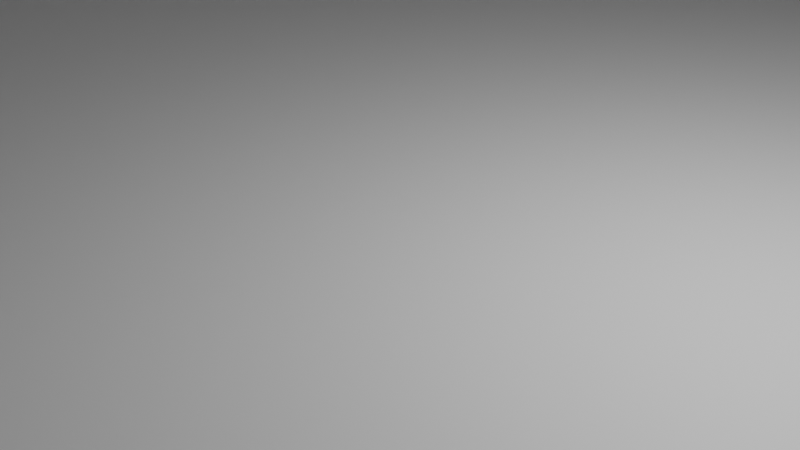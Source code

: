 # Source: Escena.blend  (saved by Blender 2.80.59; exported with 4.5.12 LTS)
import bpy
from mathutils import Matrix  # noqa: F401  (used for matrix-valued properties, if any)

bpy.ops.wm.read_factory_settings(use_empty=True)
scene = bpy.context.scene
scene.name = 'Scene'

# ---- collections
col_collection = bpy.data.collections.new('Collection'); scene.collection.children.link(col_collection)

# ---- materials (node trees are filled in below, after node groups)
mat_material = bpy.data.materials.new('Material')
mat_material.alpha_threshold = 0.0
mat_material.use_transparent_shadow = False
mat_material.roughness = 0.5
mat_material.line_color = (0.0, 0.0, 0.0, 1.0)

# ---- material node trees
mat_material.use_nodes = True; mat_material.node_tree.nodes.clear()
_N = mat_material.node_tree.nodes; _L = mat_material.node_tree.links
n0 = _N.new('ShaderNodeOutputMaterial'); n0.name = 'Material Output'; n0.location = (300, 300)
n1 = _N.new('ShaderNodeBsdfPrincipled'); n1.name = 'Principled BSDF'; n1.location = (10, 300)
n1.distribution = 'GGX'
n1.subsurface_method = 'BURLEY'
n1.inputs[3].default_value = 1.45
_L.new(n1.outputs[0], n0.inputs[0])
n0.is_active_output = True

# ---- world
world_world = bpy.data.worlds.new('World'); scene.world = world_world
world_world.use_nodes = True; world_world.node_tree.nodes.clear()
_N = world_world.node_tree.nodes; _L = world_world.node_tree.links
n0 = _N.new('ShaderNodeOutputWorld'); n0.name = 'World Output'; n0.location = (300, 300)
n1 = _N.new('ShaderNodeBackground'); n1.name = 'Background'; n1.location = (10, 300)
n1.inputs[0].default_value = (0.05088, 0.05088, 0.05088, 1.0)
_L.new(n1.outputs[0], n0.inputs[0])
n0.is_active_output = True
world_world.color = (0.05088, 0.05088, 0.05088)
world_world.use_sun_shadow = False
world_world.sun_shadow_jitter_overblur = 0.0

# ---- cameras
cam_camera = bpy.data.cameras.new('Camera')
cam_camera.clip_end = 100.0
cam_camera.ortho_scale = 7.314
cam_camera.dof.focus_distance = 0.0
cam_camera.dof.aperture_fstop = 128.0

# ---- lights
light_light = bpy.data.lights.new('Light', 'POINT')
light_light.transmission_factor = 0.0
light_light.cutoff_distance = 30.0
light_light.energy = 1000.0
light_light.shadow_buffer_clip_start = 1.001
light_light.shadow_soft_size = 0.1
light_light.shadow_maximum_resolution = 0.006
light_light.use_absolute_resolution = True

# ---- meshes
me_cube = bpy.data.meshes.new('Cube')
me_cube.from_pydata([(-0.5559, 1.0, 161.9), (1.596, -1.0, 161.9), (1.708, 1.0, 161.9), (1.708, -1.0, 161.9), (-1.859, 1.0, 149.1), (-1.859, -1.0, 149.1), (-1.747, 1.0, 149.1), (-1.747, -1.0, 149.1), (-2.705, 1.0, 134.5), (-2.705, -1.0, 134.5), (-2.593, 1.0, 134.5), (-2.593, -1.0, 134.5), (-3.136, 1.0, 106.3), (-3.136, -1.0, 106.3), (-3.024, 1.0, 106.3), (-3.024, -1.0, 106.3), (-3.209, 1.0, 61.29), (-3.209, -1.0, 61.29), (-3.097, 1.0, 61.29), (-3.097, -1.0, 61.29), (-3.209, 1.0, 1.0), (-3.209, -1.0, 1.0), (-3.209, -1.0, -1.0), (-3.209, 1.0, -1.0), (-3.097, 1.0, 1.0), (-3.097, -1.0, 1.0), (-3.097, -1.0, -1.0), (-3.097, 1.0, -1.0), (-1.0, -1.0, -1.0), (-1.0, -1.0, 1.0), (-1.0, 1.0, -1.0), (-1.0, 1.0, 1.0), (8.392, -1.0, -1.0), (8.392, -1.0, 1.0), (8.392, 1.0, -1.0), (8.392, 1.0, 1.0)], [], [(30, 27, 24), (27, 20, 24), (34, 28, 30), (35, 32, 34), (31, 34, 30), (29, 26, 28), (28, 27, 30), (26, 23, 27), (11, 5, 9), (6, 0, 2), (9, 4, 8), (10, 4, 6), (10, 7, 11), (2, 1, 3), (6, 3, 7), (7, 1, 5), (5, 0, 4), (31, 29, 33), (33, 29, 28), (34, 32, 28), (35, 33, 32), (31, 35, 34), (28, 26, 27), (26, 22, 23), (11, 7, 5), (6, 4, 0), (9, 5, 4), (10, 8, 4), (10, 6, 7), (2, 0, 1), (6, 2, 3), (7, 3, 1), (5, 1, 0), (18, 15, 19), (30, 24, 31), (14, 10, 11), (25, 22, 26), (25, 21, 22), (31, 24, 25), (14, 11, 15), (31, 25, 29), (21, 16, 20), (21, 17, 16), (18, 14, 15), (13, 9, 8), (15, 11, 9), (17, 13, 12), (19, 15, 13), (14, 12, 8), (24, 18, 19), (20, 16, 18), (18, 16, 12), (25, 19, 17), (21, 20, 23), (29, 25, 26), (27, 23, 20), (13, 8, 12), (15, 9, 13), (17, 12, 16), (19, 13, 17), (14, 8, 10), (24, 19, 25), (20, 18, 24), (18, 12, 14), (25, 17, 21), (21, 23, 22), (33, 28, 32), (31, 33, 35)])
_uv = me_cube.uv_layers.new(name='UVMap')
_uv.uv.foreach_set('vector', [0.0, 0.0, 0.0, 0.0, 0.0, 0.0, 0.0, 0.0, 0.0, 0.0, 0.0, 0.0, 0.625, 0.75, 0.375, 1.0, 0.375, 0.75, 0.375, 0.5, 0.125, 0.75, 0.125, 0.5, 0.875, 0.5, 0.625, 0.75, 0.625, 0.5, 0.625, 0.5, 0.375, 0.5, 0.375, 0.5, 0.375, 1.0, 0.375, 0.75, 0.375, 0.75, 0.375, 1.0, 0.375, 0.75, 0.375, 0.75, 0.625, 0.5, 0.625, 0.5, 0.625, 0.5, 0.875, 0.5, 0.875, 0.5, 0.875, 0.5, 0.625, 0.5, 0.625, 0.75, 0.625, 0.75, 0.875, 0.5, 0.875, 0.5, 0.875, 0.5, 0.625, 0.0, 0.625, 0.25, 0.625, 0.25, 0.625, 0.0, 0.625, 0.25, 0.625, 0.25, 0.625, 0.0, 0.625, 0.25, 0.625, 0.25, 0.625, 0.5, 0.625, 0.5, 0.625, 0.5, 0.625, 0.5, 0.625, 0.75, 0.625, 0.75, 0.625, 0.0, 0.625, 0.25, 0.375, 0.25, 0.625, 0.25, 0.625, 0.5, 0.375, 0.5, 0.625, 0.75, 0.625, 1.0, 0.375, 1.0, 0.375, 0.5, 0.375, 0.75, 0.125, 0.75, 0.875, 0.5, 0.875, 0.75, 0.625, 0.75, 0.375, 1.0, 0.375, 1.0, 0.375, 0.75, 0.375, 1.0, 0.375, 1.0, 0.375, 0.75, 0.625, 0.5, 0.625, 0.5, 0.625, 0.5, 0.875, 0.5, 0.875, 0.5, 0.875, 0.5, 0.625, 0.5, 0.625, 0.5, 0.625, 0.75, 0.875, 0.5, 0.875, 0.5, 0.875, 0.5, 0.625, 0.0, 0.625, 0.0, 0.625, 0.25, 0.625, 0.0, 0.625, 0.0, 0.625, 0.25, 0.625, 0.0, 0.625, 0.0, 0.625, 0.25, 0.625, 0.5, 0.625, 0.5, 0.625, 0.5, 0.625, 0.5, 0.625, 0.5, 0.625, 0.75, 0.0, 0.0, 0.0, 0.0, 0.0, 0.0, 0.0, 0.0, 0.0, 0.0, 0.0, 0.0, 0.0, 0.0, 0.0, 0.0, 0.0, 0.0, 0.0, 0.0, 0.0, 0.0, 0.0, 0.0, 0.0, 0.0, 0.0, 0.0, 0.0, 0.0, 0.0, 0.0, 0.0, 0.0, 0.0, 0.0, 0.0, 0.0, 0.0, 0.0, 0.0, 0.0, 0.0, 0.0, 0.0, 0.0, 0.0, 0.0, 0.0, 0.0, 0.0, 0.0, 0.0, 0.0, 0.0, 0.0, 0.0, 0.0, 0.0, 0.0, 0.0, 0.0, 0.0, 0.0, 0.0, 0.0, 0.0, 0.0, 0.0, 0.0, 0.0, 0.0, 0.0, 0.0, 0.0, 0.0, 0.0, 0.0, 0.0, 0.0, 0.0, 0.0, 0.0, 0.0, 0.0, 0.0, 0.0, 0.0, 0.0, 0.0, 0.0, 0.0, 0.0, 0.0, 0.0, 0.0, 0.0, 0.0, 0.0, 0.0, 0.0, 0.0, 0.0, 0.0, 0.0, 0.0, 0.0, 0.0, 0.0, 0.0, 0.0, 0.0, 0.0, 0.0, 0.0, 0.0, 0.0, 0.0, 0.0, 0.0, 0.0, 0.0, 0.0, 0.0, 0.0, 0.0, 0.0, 0.0, 0.0, 0.0, 0.0, 0.0, 0.0, 0.0, 0.0, 0.0, 0.0, 0.0, 0.0, 0.0, 0.0, 0.0, 0.0, 0.0, 0.0, 0.0, 0.0, 0.0, 0.0, 0.0, 0.0, 0.0, 0.0, 0.0, 0.0, 0.0, 0.0, 0.0, 0.0, 0.0, 0.0, 0.0, 0.0, 0.0, 0.0, 0.0, 0.0, 0.0, 0.0, 0.0, 0.0, 0.0, 0.0, 0.0, 0.0, 0.0, 0.0, 0.0, 0.0, 0.0, 0.0, 0.0, 0.0, 0.0, 0.0, 0.0, 0.0, 0.0, 0.0, 0.0, 0.0, 0.0, 0.0, 0.0, 0.0, 0.0, 0.0, 0.0, 0.625, 0.25, 0.375, 0.5, 0.375, 0.25, 0.625, 0.0, 0.375, 0.25, 0.375, 0.0])
me_cube.materials.append(mat_material)
me_cube.use_remesh_preserve_volume = False
me_cube.use_remesh_preserve_attributes = False
me_cube.use_mirror_vertex_groups = False
me_cube.update()

# ---- objects
ob_cube = bpy.data.objects.new('Cube', me_cube)
ob_light = bpy.data.objects.new('Light', light_light)
ob_camera = bpy.data.objects.new('Camera', cam_camera)

# ---- transforms, parenting, visibility, modifiers, constraints
ob_cube.location = (0.0, 0.0, 0.0)
ob_cube.scale = (5.332, 51.73, 0.1596)
ob_cube.lock_rotations_4d = False
ob_cube.empty_display_type = 'ARROWS'
ob_cube.lineart.crease_threshold = 0.0
ob_light.location = (4.076, 1.005, 5.904)
ob_light.rotation_euler = (0.6503, 0.05522, 1.866)
ob_light.lock_rotations_4d = False
ob_light.empty_display_type = 'ARROWS'
ob_light.color = (0.0, 0.0, 0.0, 0.0)
ob_light.lineart.crease_threshold = 0.0
ob_camera.location = (7.359, -6.926, 4.958)
ob_camera.rotation_euler = (1.109, 0.0, 0.8149)
ob_camera.lock_rotations_4d = False
ob_camera.empty_display_type = 'ARROWS'
ob_camera.color = (0.0, 0.0, 0.0, 0.0)
ob_camera.display_type = 'WIRE'
ob_camera.lineart.crease_threshold = 0.0

# ---- collection membership
col_collection.objects.link(ob_cube)
col_collection.objects.link(ob_light)
col_collection.objects.link(ob_camera)

# ---- scene / render settings (as saved in the file)
scene.camera = ob_camera
scene.frame_start = 1; scene.frame_end = 250; scene.frame_set(1)
scene.render.engine = 'BLENDER_EEVEE_NEXT'
scene.cycles.use_denoising = False
scene.cycles.samples = 128
scene.cycles.sampling_pattern = 'TABULATED_SOBOL'
scene.cycles.use_adaptive_sampling = False
scene.cycles.use_light_tree = False
scene.view_settings.view_transform = 'Filmic'
bpy.context.view_layer.update()

